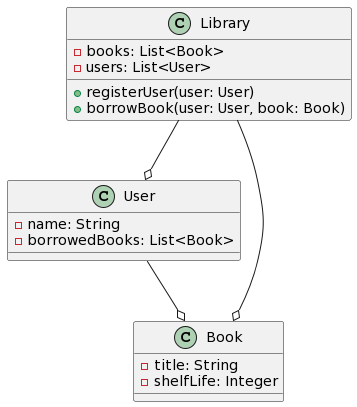

The diagram above was rendered by PlantUML. Its source (embedded in the PNG):
@startuml
class Library {
  -books: List<Book>
  -users: List<User>
  +registerUser(user: User)
  +borrowBook(user: User, book: Book)
}

class User {
  -name: String
  -borrowedBooks: List<Book>
}

class Book {
  -title: String
  -shelfLife: Integer
}

Library --o User
Library --o Book
User --o Book
@enduml